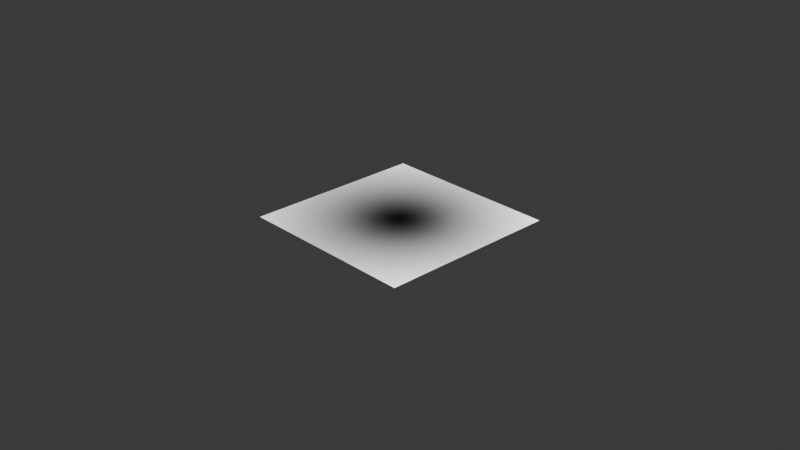 # Source: shader_playground_v1.blend  (saved by Blender 4.1.24; exported with 4.5.12 LTS)
import bpy
from mathutils import Matrix  # noqa: F401  (used for matrix-valued properties, if any)

bpy.ops.wm.read_factory_settings(use_empty=True)
scene = bpy.context.scene
scene.name = 'Scene'

# ---- collections
col_collection = bpy.data.collections.new('Collection'); scene.collection.children.link(col_collection)

# ---- materials (node trees are filled in below, after node groups)
mat_mask_test = bpy.data.materials.new('mask_test')
mat_mask_test.use_transparent_shadow = False

# ---- node groups
ng_centeruv_fromcenter = bpy.data.node_groups.new('CenterUV-FromCenter', 'ShaderNodeTree')
_s = ng_centeruv_fromcenter.interface.new_socket(name='Vector', in_out='OUTPUT', socket_type='NodeSocketVector')
_s = ng_centeruv_fromcenter.interface.new_socket(name='Vector', in_out='INPUT', socket_type='NodeSocketVector')
_s.min_value = -1e+04
_s.max_value = 1e+04
_s = ng_centeruv_fromcenter.interface.new_socket(name='Angle', in_out='INPUT', socket_type='NodeSocketFloat')
_s.subtype = 'ANGLE'
_N = ng_centeruv_fromcenter.nodes; _L = ng_centeruv_fromcenter.links
n0 = _N.new('NodeGroupOutput'); n0.name = 'Group Output'; n0.location = (602, 45)
n1 = _N.new('ShaderNodeVectorMath'); n1.name = 'Vector Math'; n1.location = (-295, 129)
n1.operation = 'MULTIPLY'
n1.inputs[1].default_value = (2.0, 2.0, 2.0)
n2 = _N.new('ShaderNodeVectorMath'); n2.name = 'Vector Math.001'; n2.location = (-118, 129)
n2.operation = 'SUBTRACT'
n2.inputs[1].default_value = (1.0, 1.0, 1.0)
n3 = _N.new('ShaderNodeUVMap'); n3.name = 'UV Map'; n3.location = (-529, 147)
n3.uv_map = 'UVMap'
n4 = _N.new('NodeGroupInput'); n4.name = 'Group Input'; n4.location = (-70, 251)
n5 = _N.new('ShaderNodeVectorMath'); n5.name = 'Vector Math.002'; n5.location = (170, 104)
n6 = _N.new('ShaderNodeVectorRotate'); n6.name = 'Vector Rotate'; n6.location = (372, 73)
n6.rotation_type = 'Z_AXIS'
n6.inputs[4].default_value = (0.7854, 0.7854, 0.7854)
n7 = _N.new('NodeGroupInput'); n7.name = 'Group Input.001'; n7.location = (148, -86)
_L.new(n1.outputs[0], n2.inputs[0])
_L.new(n3.outputs[0], n1.inputs[0])
_L.new(n4.outputs[0], n5.inputs[0])
_L.new(n2.outputs[0], n5.inputs[1])
_L.new(n6.outputs[0], n0.inputs[0])
_L.new(n5.outputs[0], n6.inputs[0])
_L.new(n7.outputs[1], n6.inputs[3])
n0.is_active_output = True
ng_circle_mask = bpy.data.node_groups.new('Circle_Mask', 'ShaderNodeTree')
_s = ng_circle_mask.interface.new_socket(name='Value', in_out='OUTPUT', socket_type='NodeSocketFloat')
_s = ng_circle_mask.interface.new_socket(name='Value', in_out='INPUT', socket_type='NodeSocketFloat')
_s.default_value = 1.0
_s = ng_circle_mask.interface.new_socket(name='Vector', in_out='INPUT', socket_type='NodeSocketVector')
_s.min_value = -1e+04
_s.max_value = 1e+04
_N = ng_circle_mask.nodes; _L = ng_circle_mask.links
n0 = _N.new('NodeGroupOutput'); n0.name = 'Group Output'; n0.location = (830, 0)
n1 = _N.new('NodeGroupInput'); n1.name = 'Group Input'; n1.location = (-659, 43)
n2 = _N.new('ShaderNodeSeparateXYZ'); n2.name = 'Separate XYZ'; n2.location = (-260, -90)
n3 = _N.new('ShaderNodeMath'); n3.name = 'Math'; n3.location = (20, 50)
n3.operation = 'MULTIPLY'
n4 = _N.new('ShaderNodeMath'); n4.name = 'Math.001'; n4.location = (240, 90)
n4.operation = 'MULTIPLY'
n5 = _N.new('ShaderNodeMath'); n5.name = 'Math.002'; n5.location = (40, -130)
n5.operation = 'MULTIPLY'
n6 = _N.new('ShaderNodeMath'); n6.name = 'Math.003'; n6.location = (240, -130)
n6.operation = 'MULTIPLY'
n7 = _N.new('ShaderNodeMath'); n7.name = 'Math.004'; n7.location = (440, 90)
n7.operation = 'MULTIPLY'
n7.inputs[1].default_value = 2.0
n8 = _N.new('ShaderNodeMath'); n8.name = 'Math.005'; n8.location = (440, -130)
n8.operation = 'MULTIPLY'
n8.inputs[1].default_value = 2.0
n9 = _N.new('ShaderNodeMath'); n9.name = 'Math.006'; n9.location = (640, -10)
n10 = _N.new('ShaderNodeClamp'); n10.name = 'Clamp'; n10.location = (-459, 158)
n11 = _N.new('ShaderNodeMath'); n11.name = 'Math.007'; n11.location = (-200, 130)
n11.operation = 'SUBTRACT'
n11.inputs[0].default_value = 1.0
_L.new(n2.outputs[0], n3.inputs[0])
_L.new(n7.outputs[0], n9.inputs[0])
_L.new(n2.outputs[1], n5.inputs[0])
_L.new(n11.outputs[0], n5.inputs[1])
_L.new(n11.outputs[0], n3.inputs[1])
_L.new(n5.outputs[0], n6.inputs[1])
_L.new(n8.outputs[0], n9.inputs[1])
_L.new(n3.outputs[0], n4.inputs[1])
_L.new(n6.outputs[0], n8.inputs[0])
_L.new(n4.outputs[0], n7.inputs[0])
_L.new(n5.outputs[0], n6.inputs[0])
_L.new(n3.outputs[0], n4.inputs[0])
_L.new(n9.outputs[0], n0.inputs[0])
_L.new(n1.outputs[1], n2.inputs[0])
_L.new(n10.outputs[0], n11.inputs[1])
_L.new(n1.outputs[0], n10.inputs[0])
n0.is_active_output = True

# ---- material node trees
mat_mask_test.use_nodes = True; mat_mask_test.node_tree.nodes.clear()
_N = mat_mask_test.node_tree.nodes; _L = mat_mask_test.node_tree.links
n0 = _N.new('ShaderNodeBsdfPrincipled'); n0.name = 'Principled BSDF'; n0.location = (106, 300)
n1 = _N.new('ShaderNodeOutputMaterial'); n1.name = 'Material Output'; n1.location = (396, 300)
n2 = _N.new('ShaderNodeGroup'); n2.name = 'Group.001'; n2.location = (-842, 339)
n2.width = 211
n2.node_tree = ng_centeruv_fromcenter
n2.inputs[0].default_value = (0.0, 0.0, 0.0)
n2.inputs[1].default_value = 0.0
n3 = _N.new('ShaderNodeGroup'); n3.name = 'Group.002'; n3.location = (-540, 420)
n3.width = 164
n3.node_tree = ng_circle_mask
n3.inputs[0].default_value = 0.0
_L.new(n0.outputs[0], n1.inputs[0])
_L.new(n3.outputs[0], n0.inputs[0])
_L.new(n2.outputs[0], n3.inputs[1])
n1.is_active_output = True

# ---- world
world_world = bpy.data.worlds.new('World'); scene.world = world_world
world_world.use_nodes = True; world_world.node_tree.nodes.clear()
_N = world_world.node_tree.nodes; _L = world_world.node_tree.links
n0 = _N.new('ShaderNodeOutputWorld'); n0.name = 'World Output'; n0.location = (300, 300)
n1 = _N.new('ShaderNodeBackground'); n1.name = 'Background'; n1.location = (10, 300)
n1.inputs[0].default_value = (0.05088, 0.05088, 0.05088, 1.0)
_L.new(n1.outputs[0], n0.inputs[0])
n0.is_active_output = True
world_world.color = (0.05088, 0.05088, 0.05088)
world_world.use_sun_shadow = False
world_world.sun_shadow_jitter_overblur = 0.0

# ---- cameras
cam_camera = bpy.data.cameras.new('Camera')
cam_camera.clip_end = 100.0
cam_camera.ortho_scale = 7.314

# ---- lights
light_light = bpy.data.lights.new('Light', 'POINT')
light_light.transmission_factor = 0.0
light_light.energy = 1000.0
light_light.shadow_soft_size = 0.1
light_light.shadow_maximum_resolution = 0.006
light_light.use_absolute_resolution = True

# ---- meshes
me_plane = bpy.data.meshes.new('Plane')
me_plane.from_pydata([(-1.0, -1.0, 0.0), (1.0, -1.0, 0.0), (-1.0, 1.0, 0.0), (1.0, 1.0, 0.0)], [], [(0, 1, 3, 2)])
_uv = me_plane.uv_layers.new(name='UVMap')
_uv.uv.foreach_set('vector', [0.9999, 0.9999, 0.0001001, 0.9999, 9.995e-05, 0.0001002, 0.9999, 0.0001])
me_plane.materials.append(mat_mask_test)
me_plane.update()

# ---- objects
ob_light = bpy.data.objects.new('Light', light_light)
ob_camera = bpy.data.objects.new('Camera', cam_camera)
ob_plane = bpy.data.objects.new('Plane', me_plane)

# ---- transforms, parenting, visibility, modifiers, constraints
ob_light.location = (4.076, 1.005, 5.904)
ob_light.rotation_euler = (0.6503, 0.05522, 1.866)
ob_light.lock_rotations_4d = False
ob_light.empty_display_type = 'ARROWS'
ob_light.color = (0.0, 0.0, 0.0, 0.0)
ob_light.lineart.crease_threshold = 0.0
ob_camera.location = (7.359, -6.926, 4.958)
ob_camera.rotation_euler = (1.109, 0.0, 0.8149)
ob_camera.lock_rotations_4d = False
ob_camera.empty_display_type = 'ARROWS'
ob_camera.color = (0.0, 0.0, 0.0, 0.0)
ob_camera.display_type = 'WIRE'
ob_camera.lineart.crease_threshold = 0.0
ob_plane.location = (0.0, 0.0, 0.0)

# ---- collection membership
col_collection.objects.link(ob_light)
col_collection.objects.link(ob_camera)
col_collection.objects.link(ob_plane)

# ---- scene / render settings (as saved in the file)
scene.camera = ob_camera
scene.frame_start = 1; scene.frame_end = 250; scene.frame_set(0)
scene.render.engine = 'BLENDER_EEVEE_NEXT'
scene.cycles.sampling_pattern = 'TABULATED_SOBOL'
scene.eevee.ray_tracing_options.trace_max_roughness = 0.0
bpy.context.view_layer.update()
